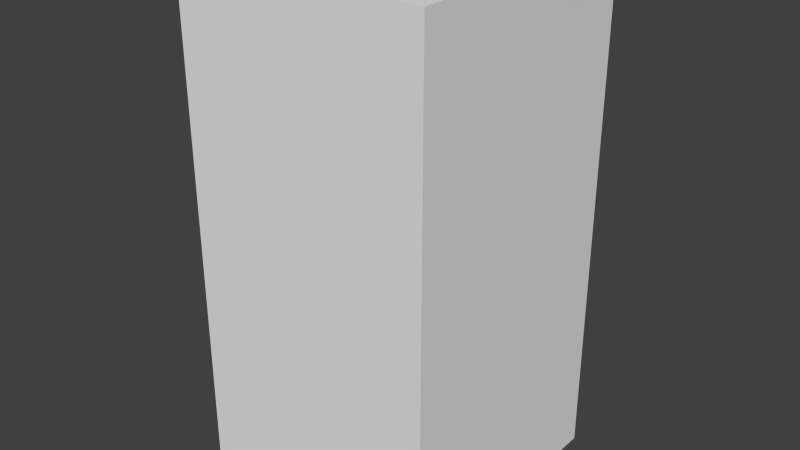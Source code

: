 # Source: darkBlueTreeFour.blend  (saved by Blender 2.68.0; exported with 4.5.12 LTS)
import bpy
from mathutils import Matrix  # noqa: F401  (used for matrix-valued properties, if any)

bpy.ops.wm.read_factory_settings(use_empty=True)
scene = bpy.context.scene
scene.name = 'Scene'

# ---- collections
col_collection_1 = bpy.data.collections.new('Collection 1'); scene.collection.children.link(col_collection_1)

# ---- world
world_world = bpy.data.worlds.new('World'); scene.world = world_world
world_world.color = (0.05088, 0.05088, 0.05088)
world_world.use_sun_shadow = False
world_world.sun_shadow_jitter_overblur = 0.0
world_world.cycles.sampling_method = 'MANUAL'
world_world.cycles.sample_map_resolution = 256

# ---- meshes
me_darkbluetreefour = bpy.data.meshes.new('darkBlueTreeFour')
me_darkbluetreefour.from_pydata([(-0.5, -0.5, -1.0), (-0.5, 0.5, -1.0), (0.5, 0.5, -1.0), (0.5, -0.5, -1.0), (-0.5, -0.5, 1.0), (-0.5, 0.5, 1.0), (0.5, 0.5, 1.0), (0.5, -0.5, 1.0)], [], [(4, 5, 1, 0), (5, 6, 2, 1), (6, 7, 3, 2), (7, 4, 0, 3), (0, 1, 2, 3), (7, 6, 5, 4)])
me_darkbluetreefour.use_remesh_preserve_volume = False
me_darkbluetreefour.use_remesh_preserve_attributes = False
me_darkbluetreefour.use_mirror_vertex_groups = False
me_darkbluetreefour.update()

# ---- objects
ob_darkbluetreefour = bpy.data.objects.new('darkBlueTreeFour', me_darkbluetreefour)

# ---- transforms, parenting, visibility, modifiers, constraints
ob_darkbluetreefour.location = (0.0, 0.0, 0.0)
ob_darkbluetreefour.lineart.crease_threshold = 0.0

# ---- collection membership
col_collection_1.objects.link(ob_darkbluetreefour)

# ---- scene / render settings (as saved in the file)
scene.frame_start = 1; scene.frame_end = 250; scene.frame_set(1)
scene.render.engine = 'BLENDER_EEVEE_NEXT'
scene.render.image_settings.color_mode = 'RGB'
scene.render.image_settings.compression = 90
scene.render.resolution_percentage = 50
scene.render.dither_intensity = 0.0
scene.cycles.use_denoising = False
scene.cycles.samples = 10
scene.cycles.sampling_pattern = 'TABULATED_SOBOL'
scene.cycles.light_sampling_threshold = 0.0
scene.cycles.use_adaptive_sampling = False
scene.cycles.use_light_tree = False
scene.cycles.blur_glossy = 0.0
scene.cycles.volume_bounces = 1
scene.cycles.pixel_filter_type = 'GAUSSIAN'
scene.cycles.sample_clamp_indirect = 0.0
scene.view_settings.view_transform = 'Standard'
bpy.context.view_layer.update()

# ---- added for rendering (the .blend has no active camera and no usable light): camera, sun
cam_auto = bpy.data.cameras.new('AutoCamera')
cam_auto.lens = 50.0
cam_auto.sensor_width = 36.0
cam_auto.clip_end = 1000.0
ob_auto_camera = bpy.data.objects.new('AutoCamera', cam_auto)
scene.collection.objects.link(ob_auto_camera)
ob_auto_camera.location = (2.26633, -2.71959, 1.81306)
ob_auto_camera.rotation_euler = (1.09748, -7.21219e-08, 0.694738)
scene.camera = ob_auto_camera
light_auto_sun = bpy.data.lights.new('AutoSun', 'SUN')
light_auto_sun.energy = 3.0
light_auto_sun.angle = 0.0523599
ob_auto_sun = bpy.data.objects.new('AutoSun', light_auto_sun)
scene.collection.objects.link(ob_auto_sun)
ob_auto_sun.rotation_euler = (0.872665, 0.174533, 0.523599)
bpy.context.view_layer.update()
